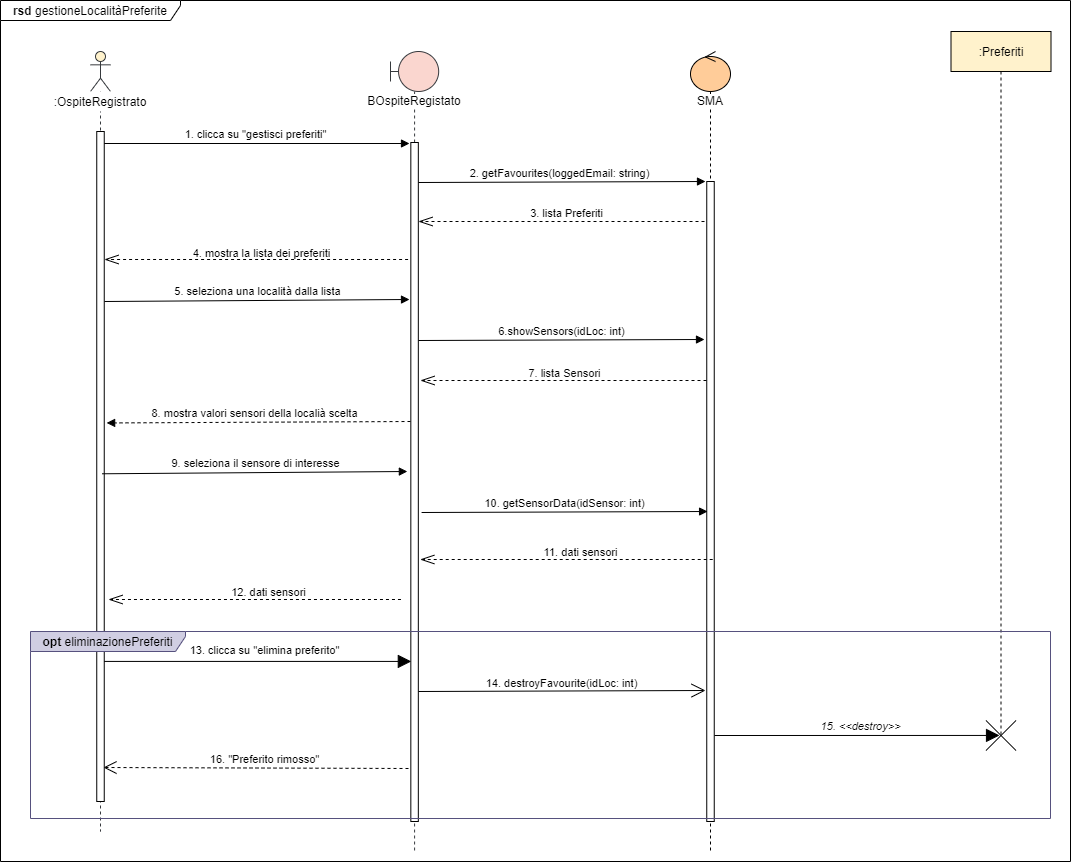

The diagram above was exported from draw.io. Its source (the exported page's mxGraphModel, read from the mxfile embedded in the PNG):
<mxGraphModel dx="1086" dy="1975" grid="1" gridSize="10" guides="1" tooltips="1" connect="1" arrows="1" fold="1" page="1" pageScale="1" pageWidth="827" pageHeight="1169" math="0" shadow="0">
  <root>
    <mxCell id="0" />
    <mxCell id="1" parent="0" />
    <mxCell id="yAodXcxc0bv4qq1QAj_a-29" value="&lt;b&gt;rsd &lt;/b&gt;gestioneLocalitàPreferite" style="shape=umlFrame;whiteSpace=wrap;html=1;fillColor=#ffffff;width=180;height=20;" parent="1" vertex="1">
      <mxGeometry x="110" y="-1031" width="1070" height="861" as="geometry" />
    </mxCell>
    <mxCell id="yAodXcxc0bv4qq1QAj_a-12" value="" style="endArrow=openThin;dashed=1;endFill=0;endSize=12;html=1;" parent="1" source="yAodXcxc0bv4qq1QAj_a-3" edge="1">
      <mxGeometry width="160" relative="1" as="geometry">
        <mxPoint x="510" y="-772" as="sourcePoint" />
        <mxPoint x="214" y="-772" as="targetPoint" />
        <Array as="points" />
      </mxGeometry>
    </mxCell>
    <mxCell id="biBlbflUzNOPunbcJSMS-9" value="1. clicca su &quot;gestisci preferiti&quot;" style="html=1;verticalAlign=bottom;startArrow=none;endArrow=block;startSize=8;startFill=0;" parent="1" source="biBlbflUzNOPunbcJSMS-3" edge="1">
      <mxGeometry relative="1" as="geometry">
        <mxPoint x="324" y="-909.9599999999998" as="sourcePoint" />
        <mxPoint x="519" y="-888" as="targetPoint" />
      </mxGeometry>
    </mxCell>
    <mxCell id="biBlbflUzNOPunbcJSMS-3" value="" style="shape=umlLifeline;participant=umlActor;perimeter=lifelinePerimeter;whiteSpace=wrap;html=1;container=1;collapsible=0;recursiveResize=0;verticalAlign=top;spacingTop=36;outlineConnect=0;strokeColor=#36393d;fillColor=#FFF2CC;" parent="1" vertex="1">
      <mxGeometry x="200" y="-980" width="20" height="780" as="geometry" />
    </mxCell>
    <mxCell id="yAodXcxc0bv4qq1QAj_a-8" value="" style="html=1;points=[];perimeter=orthogonalPerimeter;fillColor=#ffffff;" parent="biBlbflUzNOPunbcJSMS-3" vertex="1">
      <mxGeometry x="6.25" y="80" width="7.5" height="670" as="geometry" />
    </mxCell>
    <mxCell id="TRykJOhFTjoU_KH9r5qd-1" value=":OspiteRegistrato" style="text;html=1;strokeColor=none;align=center;verticalAlign=middle;whiteSpace=wrap;rounded=0;fillColor=#ffffff;" parent="1" vertex="1">
      <mxGeometry x="160" y="-940" width="100" height="20" as="geometry" />
    </mxCell>
    <mxCell id="yAodXcxc0bv4qq1QAj_a-1" value="&lt;span style=&quot;background-color: rgb(255 , 255 , 255)&quot;&gt;SMA&lt;/span&gt;" style="shape=umlLifeline;participant=umlControl;perimeter=lifelinePerimeter;whiteSpace=wrap;html=1;container=1;collapsible=0;recursiveResize=0;verticalAlign=top;spacingTop=36;outlineConnect=0;fillColor=#FFCC99;" parent="1" vertex="1">
      <mxGeometry x="800" y="-980" width="40" height="800" as="geometry" />
    </mxCell>
    <mxCell id="yAodXcxc0bv4qq1QAj_a-2" value="" style="html=1;points=[];perimeter=orthogonalPerimeter;fillColor=#ffffff;" parent="yAodXcxc0bv4qq1QAj_a-1" vertex="1">
      <mxGeometry x="16.25" y="130" width="7.5" height="640" as="geometry" />
    </mxCell>
    <mxCell id="yAodXcxc0bv4qq1QAj_a-3" value="&lt;span style=&quot;background-color: rgb(255 , 255 , 255)&quot;&gt;BOspiteRegistato&lt;br&gt;&lt;br&gt;&lt;/span&gt;" style="shape=umlLifeline;participant=umlBoundary;perimeter=lifelinePerimeter;whiteSpace=wrap;html=1;container=1;collapsible=0;recursiveResize=0;verticalAlign=top;spacingTop=36;outlineConnect=0;strokeColor=#36393d;fillColor=#FAD6CF;size=40;" parent="1" vertex="1">
      <mxGeometry x="500" y="-980" width="48.17" height="800" as="geometry" />
    </mxCell>
    <mxCell id="yAodXcxc0bv4qq1QAj_a-7" value="" style="html=1;points=[];perimeter=orthogonalPerimeter;fillColor=#ffffff;" parent="yAodXcxc0bv4qq1QAj_a-3" vertex="1">
      <mxGeometry x="20.33" y="91" width="7.5" height="679" as="geometry" />
    </mxCell>
    <mxCell id="yAodXcxc0bv4qq1QAj_a-18" value=":Preferiti" style="shape=umlLifeline;perimeter=lifelinePerimeter;whiteSpace=wrap;html=1;container=1;collapsible=0;recursiveResize=0;outlineConnect=0;fillColor=#FFF2CC;" parent="1" vertex="1">
      <mxGeometry x="1060.5" y="-1000" width="100" height="704" as="geometry" />
    </mxCell>
    <mxCell id="FnmO4k7P44GEbVa7_JW_-26" value="" style="shape=umlDestroy;" parent="yAodXcxc0bv4qq1QAj_a-18" vertex="1">
      <mxGeometry x="35" y="689" width="30" height="30" as="geometry" />
    </mxCell>
    <mxCell id="FnmO4k7P44GEbVa7_JW_-1" value="2. getFavourites(loggedEmail: string)" style="html=1;verticalAlign=bottom;startArrow=none;endArrow=block;startSize=8;startFill=0;" parent="1" edge="1">
      <mxGeometry x="-0.0158" relative="1" as="geometry">
        <mxPoint x="528" y="-849" as="sourcePoint" />
        <mxPoint x="815" y="-850" as="targetPoint" />
        <mxPoint as="offset" />
      </mxGeometry>
    </mxCell>
    <mxCell id="FnmO4k7P44GEbVa7_JW_-4" value="&lt;font style=&quot;font-size: 11px&quot;&gt;4. mostra la lista dei preferiti&lt;/font&gt;" style="text;html=1;align=center;verticalAlign=middle;resizable=0;points=[];autosize=1;" parent="1" vertex="1">
      <mxGeometry x="296" y="-789" width="149" height="19" as="geometry" />
    </mxCell>
    <mxCell id="FnmO4k7P44GEbVa7_JW_-6" value="" style="endArrow=openThin;dashed=1;endFill=0;endSize=12;html=1;" parent="1" edge="1">
      <mxGeometry width="160" relative="1" as="geometry">
        <mxPoint x="814" y="-810" as="sourcePoint" />
        <mxPoint x="528" y="-810" as="targetPoint" />
        <Array as="points" />
      </mxGeometry>
    </mxCell>
    <mxCell id="FnmO4k7P44GEbVa7_JW_-7" value="&lt;font style=&quot;font-size: 11px&quot;&gt;3. lista Preferiti&lt;/font&gt;" style="text;html=1;align=center;verticalAlign=middle;resizable=0;points=[];autosize=1;" parent="1" vertex="1">
      <mxGeometry x="631" y="-829" width="90" height="20" as="geometry" />
    </mxCell>
    <mxCell id="FnmO4k7P44GEbVa7_JW_-9" value="5. seleziona una località dalla lista" style="html=1;verticalAlign=bottom;startArrow=none;endArrow=block;startSize=8;startFill=0;" parent="1" edge="1">
      <mxGeometry x="0.0032" relative="1" as="geometry">
        <mxPoint x="214" y="-730" as="sourcePoint" />
        <mxPoint x="519" y="-732" as="targetPoint" />
        <mxPoint as="offset" />
      </mxGeometry>
    </mxCell>
    <mxCell id="FnmO4k7P44GEbVa7_JW_-10" value="6.showSensors(idLoc: int)" style="html=1;verticalAlign=bottom;startArrow=none;endArrow=block;startSize=8;startFill=0;" parent="1" edge="1">
      <mxGeometry relative="1" as="geometry">
        <mxPoint x="528" y="-691" as="sourcePoint" />
        <mxPoint x="814" y="-692" as="targetPoint" />
      </mxGeometry>
    </mxCell>
    <mxCell id="FnmO4k7P44GEbVa7_JW_-11" value="" style="endArrow=openThin;dashed=1;endFill=0;endSize=12;html=1;" parent="1" edge="1">
      <mxGeometry width="160" relative="1" as="geometry">
        <mxPoint x="816" y="-651" as="sourcePoint" />
        <mxPoint x="530" y="-651" as="targetPoint" />
        <Array as="points" />
      </mxGeometry>
    </mxCell>
    <mxCell id="FnmO4k7P44GEbVa7_JW_-12" value="&lt;font style=&quot;font-size: 11px&quot;&gt;7. lista Sensori&lt;/font&gt;" style="text;html=1;align=center;verticalAlign=middle;resizable=0;points=[];autosize=1;" parent="1" vertex="1">
      <mxGeometry x="629.08" y="-669" width="90" height="20" as="geometry" />
    </mxCell>
    <mxCell id="FnmO4k7P44GEbVa7_JW_-13" value="" style="endArrow=block;dashed=1;endFill=1;endSize=6;html=1;startSize=8;entryX=1.318;entryY=0.435;entryDx=0;entryDy=0;entryPerimeter=0;" parent="1" target="yAodXcxc0bv4qq1QAj_a-8" edge="1">
      <mxGeometry width="160" relative="1" as="geometry">
        <mxPoint x="520" y="-610" as="sourcePoint" />
        <mxPoint x="220" y="-610" as="targetPoint" />
        <Array as="points" />
      </mxGeometry>
    </mxCell>
    <mxCell id="FnmO4k7P44GEbVa7_JW_-17" value="&lt;font style=&quot;font-size: 11px&quot;&gt;8. mostra valori sensori della localià scelta&lt;/font&gt;" style="text;html=1;align=center;verticalAlign=middle;resizable=0;points=[];autosize=1;" parent="1" vertex="1">
      <mxGeometry x="255.75" y="-629" width="217" height="19" as="geometry" />
    </mxCell>
    <mxCell id="FnmO4k7P44GEbVa7_JW_-18" value="" style="endArrow=open;dashed=1;endFill=0;endSize=11;html=1;" parent="1" edge="1">
      <mxGeometry width="160" relative="1" as="geometry">
        <mxPoint x="518" y="-263" as="sourcePoint" />
        <mxPoint x="213" y="-264" as="targetPoint" />
        <Array as="points" />
      </mxGeometry>
    </mxCell>
    <mxCell id="FnmO4k7P44GEbVa7_JW_-19" value="" style="endArrow=block;html=1;endFill=1;endSize=11;entryX=0.451;entryY=0.498;entryDx=0;entryDy=0;entryPerimeter=0;" parent="1" target="FnmO4k7P44GEbVa7_JW_-26" edge="1">
      <mxGeometry width="50" height="50" relative="1" as="geometry">
        <mxPoint x="824" y="-296" as="sourcePoint" />
        <mxPoint x="1022.5" y="-299" as="targetPoint" />
      </mxGeometry>
    </mxCell>
    <mxCell id="FnmO4k7P44GEbVa7_JW_-20" value="" style="endArrow=block;html=1;endFill=1;endSize=11;entryX=0.067;entryY=0.758;entryDx=0;entryDy=0;entryPerimeter=0;" parent="1" edge="1">
      <mxGeometry width="50" height="50" relative="1" as="geometry">
        <mxPoint x="213.75" y="-370.078" as="sourcePoint" />
        <mxPoint x="520.8325" y="-370.078" as="targetPoint" />
      </mxGeometry>
    </mxCell>
    <mxCell id="FnmO4k7P44GEbVa7_JW_-23" value="&lt;font style=&quot;font-size: 11px&quot;&gt;13. clicca su &quot;elimina preferito&quot;&lt;/font&gt;" style="text;html=1;align=center;verticalAlign=middle;resizable=0;points=[];autosize=1;" parent="1" vertex="1">
      <mxGeometry x="289.25" y="-392" width="170" height="20" as="geometry" />
    </mxCell>
    <mxCell id="FnmO4k7P44GEbVa7_JW_-24" value="&lt;i&gt;&lt;font style=&quot;font-size: 11px&quot;&gt;15. &amp;lt;&amp;lt;destroy&amp;gt;&amp;gt;&lt;/font&gt;&lt;/i&gt;" style="text;html=1;align=center;verticalAlign=middle;resizable=0;points=[];autosize=1;" parent="1" vertex="1">
      <mxGeometry x="920" y="-316" width="100" height="20" as="geometry" />
    </mxCell>
    <mxCell id="FnmO4k7P44GEbVa7_JW_-25" value="&lt;font style=&quot;font-size: 11px&quot;&gt;16. &quot;Preferito rimosso&quot;&lt;/font&gt;" style="text;html=1;align=center;verticalAlign=middle;resizable=0;points=[];autosize=1;fontSize=11;" parent="1" vertex="1">
      <mxGeometry x="314.25" y="-282" width="120" height="20" as="geometry" />
    </mxCell>
    <mxCell id="FnmO4k7P44GEbVa7_JW_-30" value="" style="endArrow=open;html=1;endFill=0;endSize=12;" parent="1" edge="1">
      <mxGeometry width="50" height="50" relative="1" as="geometry">
        <mxPoint x="528" y="-340" as="sourcePoint" />
        <mxPoint x="815" y="-341" as="targetPoint" />
      </mxGeometry>
    </mxCell>
    <mxCell id="FnmO4k7P44GEbVa7_JW_-31" value="&lt;font style=&quot;font-size: 11px&quot;&gt;14. destroyFavourite(idLoc: int)&lt;/font&gt;" style="text;html=1;align=center;verticalAlign=middle;resizable=0;points=[];autosize=1;" parent="1" vertex="1">
      <mxGeometry x="586.16" y="-359" width="170" height="20" as="geometry" />
    </mxCell>
    <mxCell id="rGGK_iiDUmh3FDQ235fL-1" value="9. seleziona il sensore di interesse" style="html=1;verticalAlign=bottom;startArrow=none;endArrow=block;startSize=8;startFill=0;entryX=-0.146;entryY=0.385;entryDx=0;entryDy=0;entryPerimeter=0;" parent="1" edge="1">
      <mxGeometry x="0.0032" relative="1" as="geometry">
        <mxPoint x="211.63" y="-557.72" as="sourcePoint" />
        <mxPoint x="516.8649999999999" y="-560.005" as="targetPoint" />
        <mxPoint as="offset" />
      </mxGeometry>
    </mxCell>
    <mxCell id="rGGK_iiDUmh3FDQ235fL-2" value="10. getSensorData(idSensor: int)" style="html=1;verticalAlign=bottom;startArrow=none;endArrow=block;startSize=8;startFill=0;" parent="1" edge="1">
      <mxGeometry relative="1" as="geometry">
        <mxPoint x="531.08" y="-519" as="sourcePoint" />
        <mxPoint x="817.08" y="-520" as="targetPoint" />
      </mxGeometry>
    </mxCell>
    <mxCell id="rGGK_iiDUmh3FDQ235fL-4" value="" style="endArrow=openThin;dashed=1;endFill=0;endSize=12;html=1;" parent="1" edge="1">
      <mxGeometry width="160" relative="1" as="geometry">
        <mxPoint x="822.21" y="-472" as="sourcePoint" />
        <mxPoint x="529.7950000000001" y="-472" as="targetPoint" />
        <Array as="points" />
      </mxGeometry>
    </mxCell>
    <mxCell id="rGGK_iiDUmh3FDQ235fL-5" value="&lt;font style=&quot;font-size: 11px&quot;&gt;11. dati sensori&lt;/font&gt;" style="text;html=1;align=center;verticalAlign=middle;resizable=0;points=[];autosize=1;" parent="1" vertex="1">
      <mxGeometry x="645" y="-490" width="90" height="20" as="geometry" />
    </mxCell>
    <mxCell id="rGGK_iiDUmh3FDQ235fL-6" value="" style="endArrow=openThin;dashed=1;endFill=0;endSize=12;html=1;" parent="1" edge="1">
      <mxGeometry width="160" relative="1" as="geometry">
        <mxPoint x="510.46000000000004" y="-432" as="sourcePoint" />
        <mxPoint x="218.04500000000007" y="-432" as="targetPoint" />
        <Array as="points" />
      </mxGeometry>
    </mxCell>
    <mxCell id="rGGK_iiDUmh3FDQ235fL-7" value="&lt;font style=&quot;font-size: 11px&quot;&gt;12. dati sensori&lt;/font&gt;" style="text;html=1;align=center;verticalAlign=middle;resizable=0;points=[];autosize=1;" parent="1" vertex="1">
      <mxGeometry x="333.25" y="-450" width="90" height="20" as="geometry" />
    </mxCell>
    <mxCell id="FnmO4k7P44GEbVa7_JW_-22" value="&lt;b&gt;opt &lt;/b&gt;eliminazionePreferiti" style="shape=umlFrame;whiteSpace=wrap;html=1;width=155;height=20;fillColor=#d0cee2;strokeColor=#56517e;" parent="1" vertex="1">
      <mxGeometry x="140" y="-400" width="1020" height="187" as="geometry" />
    </mxCell>
  </root>
</mxGraphModel>